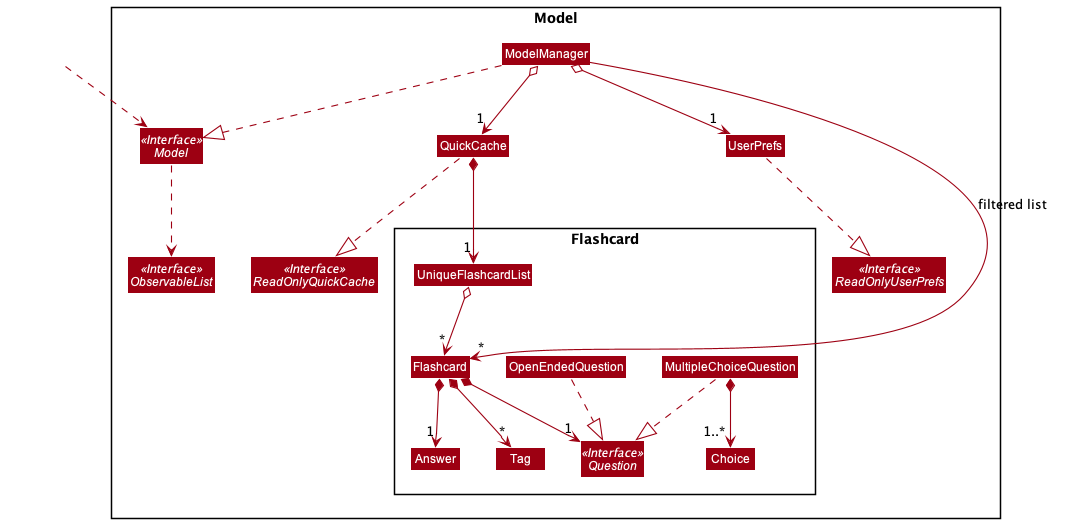

The diagram above was rendered by PlantUML. Its source (embedded in the PNG):
@startuml
!include style.puml
skinparam arrowThickness 1.1
skinparam arrowColor MODEL_COLOR
skinparam classBackgroundColor MODEL_COLOR

Package Model <<Rectangle>> {
Class ModelManager
Interface Model <<Interface>>
Interface ObservableList <<Interface>>
Interface ReadOnlyQuickCache <<Interface>>
Class QuickCache
Class UserPrefs
Interface ReadOnlyUserPrefs <<Interface>>

package Flashcard <<Rectangle>> {
class MultipleChoiceQuestion
class OpenEndedQuestion
interface Question <<Interface>>
class Answer
class Choice
class Tag
class UniqueFlashcardList
class Flashcard
}
}

Class HiddenOutside #FFFFFF

MultipleChoiceQuestion -[dashed]-|> Question
OpenEndedQuestion -[dashed]-|> Question
MultipleChoiceQuestion *--> "1..*" Choice

Flashcard *--> "1" Question
Flashcard *--> "1" Answer
Flashcard *--> "*" Tag

UniqueFlashcardList o--> "*" Flashcard
QuickCache *--> "1" UniqueFlashcardList
QuickCache -[dashed]-|> ReadOnlyQuickCache


ModelManager o--> "1" QuickCache
ModelManager -[dashed]-|> Model
ModelManager o--> "1" UserPrefs
ModelManager --> "*" Flashcard : filtered list
UserPrefs -[dashed]-|> ReadOnlyUserPrefs
Model -[dashed]-> ObservableList

HiddenOutside ..> Model

hide empty members
hide circle
@enduml